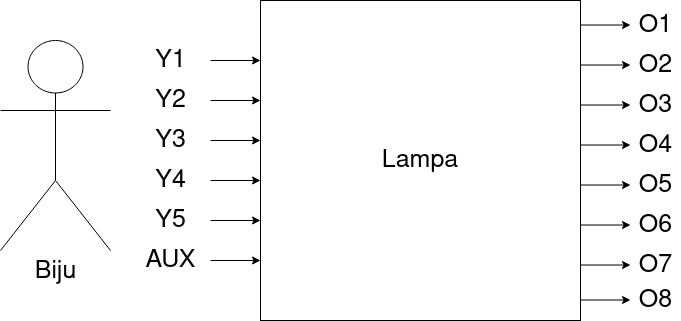

The diagram above was exported from draw.io. Its source (the exported page's mxGraphModel, read from the mxfile embedded in the PNG):
<mxGraphModel dx="1369" dy="748" grid="1" gridSize="10" guides="1" tooltips="1" connect="1" arrows="1" fold="1" page="1" pageScale="1" pageWidth="827" pageHeight="583" math="0" shadow="0">
  <root>
    <mxCell id="0" />
    <mxCell id="1" parent="0" />
    <mxCell id="F5pb_dX5sX04LWdnTJJY-2" value="Lampa" style="whiteSpace=wrap;html=1;aspect=fixed;fontSize=25;fontStyle=0" vertex="1" parent="1">
      <mxGeometry x="280" y="132" width="320" height="320" as="geometry" />
    </mxCell>
    <mxCell id="F5pb_dX5sX04LWdnTJJY-3" value="" style="endArrow=classic;html=1;rounded=0;fontSize=25;fontStyle=0" edge="1" parent="1">
      <mxGeometry width="50" height="50" relative="1" as="geometry">
        <mxPoint x="230" y="192" as="sourcePoint" />
        <mxPoint x="280" y="192" as="targetPoint" />
      </mxGeometry>
    </mxCell>
    <mxCell id="F5pb_dX5sX04LWdnTJJY-4" value="Y1" style="text;html=1;align=center;verticalAlign=middle;resizable=0;points=[];autosize=1;strokeColor=none;fillColor=none;fontSize=25;fontStyle=0" vertex="1" parent="1">
      <mxGeometry x="165" y="172" width="50" height="40" as="geometry" />
    </mxCell>
    <mxCell id="F5pb_dX5sX04LWdnTJJY-5" value="" style="endArrow=classic;html=1;rounded=0;fontSize=25;fontStyle=0" edge="1" parent="1">
      <mxGeometry width="50" height="50" relative="1" as="geometry">
        <mxPoint x="230" y="232" as="sourcePoint" />
        <mxPoint x="280" y="232" as="targetPoint" />
      </mxGeometry>
    </mxCell>
    <mxCell id="F5pb_dX5sX04LWdnTJJY-6" value="Y2" style="text;html=1;align=center;verticalAlign=middle;resizable=0;points=[];autosize=1;strokeColor=none;fillColor=none;fontSize=25;fontStyle=0" vertex="1" parent="1">
      <mxGeometry x="165" y="212" width="50" height="40" as="geometry" />
    </mxCell>
    <mxCell id="F5pb_dX5sX04LWdnTJJY-7" value="" style="endArrow=classic;html=1;rounded=0;fontSize=25;fontStyle=0" edge="1" parent="1">
      <mxGeometry width="50" height="50" relative="1" as="geometry">
        <mxPoint x="230" y="272" as="sourcePoint" />
        <mxPoint x="280" y="272" as="targetPoint" />
      </mxGeometry>
    </mxCell>
    <mxCell id="F5pb_dX5sX04LWdnTJJY-8" value="Y3" style="text;html=1;align=center;verticalAlign=middle;resizable=0;points=[];autosize=1;strokeColor=none;fillColor=none;fontSize=25;fontStyle=0" vertex="1" parent="1">
      <mxGeometry x="165" y="252" width="50" height="40" as="geometry" />
    </mxCell>
    <mxCell id="F5pb_dX5sX04LWdnTJJY-9" value="" style="endArrow=classic;html=1;rounded=0;fontSize=25;fontStyle=0" edge="1" parent="1">
      <mxGeometry width="50" height="50" relative="1" as="geometry">
        <mxPoint x="230" y="312" as="sourcePoint" />
        <mxPoint x="280" y="312" as="targetPoint" />
      </mxGeometry>
    </mxCell>
    <mxCell id="F5pb_dX5sX04LWdnTJJY-10" value="Y4" style="text;html=1;align=center;verticalAlign=middle;resizable=0;points=[];autosize=1;strokeColor=none;fillColor=none;fontSize=25;fontStyle=0" vertex="1" parent="1">
      <mxGeometry x="165" y="292" width="50" height="40" as="geometry" />
    </mxCell>
    <mxCell id="F5pb_dX5sX04LWdnTJJY-11" value="" style="endArrow=classic;html=1;rounded=0;fontSize=25;fontStyle=0" edge="1" parent="1">
      <mxGeometry width="50" height="50" relative="1" as="geometry">
        <mxPoint x="230" y="352" as="sourcePoint" />
        <mxPoint x="280" y="352" as="targetPoint" />
      </mxGeometry>
    </mxCell>
    <mxCell id="F5pb_dX5sX04LWdnTJJY-12" value="Y5" style="text;html=1;align=center;verticalAlign=middle;resizable=0;points=[];autosize=1;strokeColor=none;fillColor=none;fontSize=25;fontStyle=0" vertex="1" parent="1">
      <mxGeometry x="165" y="332" width="50" height="40" as="geometry" />
    </mxCell>
    <mxCell id="F5pb_dX5sX04LWdnTJJY-13" value="" style="endArrow=classic;html=1;rounded=0;fontSize=25;fontStyle=0" edge="1" parent="1">
      <mxGeometry width="50" height="50" relative="1" as="geometry">
        <mxPoint x="230" y="392" as="sourcePoint" />
        <mxPoint x="280" y="392" as="targetPoint" />
      </mxGeometry>
    </mxCell>
    <mxCell id="F5pb_dX5sX04LWdnTJJY-14" value="AUX" style="text;html=1;align=center;verticalAlign=middle;resizable=0;points=[];autosize=1;strokeColor=none;fillColor=none;fontSize=25;fontStyle=0" vertex="1" parent="1">
      <mxGeometry x="155" y="372" width="70" height="40" as="geometry" />
    </mxCell>
    <mxCell id="F5pb_dX5sX04LWdnTJJY-19" value="" style="endArrow=classic;html=1;rounded=0;fontSize=25;fontStyle=0" edge="1" parent="1">
      <mxGeometry width="50" height="50" relative="1" as="geometry">
        <mxPoint x="600" y="156.52" as="sourcePoint" />
        <mxPoint x="650" y="156.52" as="targetPoint" />
      </mxGeometry>
    </mxCell>
    <mxCell id="F5pb_dX5sX04LWdnTJJY-20" value="" style="endArrow=classic;html=1;rounded=0;fontSize=25;fontStyle=0" edge="1" parent="1">
      <mxGeometry width="50" height="50" relative="1" as="geometry">
        <mxPoint x="600" y="196.52" as="sourcePoint" />
        <mxPoint x="650" y="196.52" as="targetPoint" />
      </mxGeometry>
    </mxCell>
    <mxCell id="F5pb_dX5sX04LWdnTJJY-21" value="" style="endArrow=classic;html=1;rounded=0;fontSize=25;fontStyle=0" edge="1" parent="1">
      <mxGeometry width="50" height="50" relative="1" as="geometry">
        <mxPoint x="600" y="236.52" as="sourcePoint" />
        <mxPoint x="650" y="236.52" as="targetPoint" />
      </mxGeometry>
    </mxCell>
    <mxCell id="F5pb_dX5sX04LWdnTJJY-22" value="" style="endArrow=classic;html=1;rounded=0;fontSize=25;fontStyle=0" edge="1" parent="1">
      <mxGeometry width="50" height="50" relative="1" as="geometry">
        <mxPoint x="600" y="276.52" as="sourcePoint" />
        <mxPoint x="650" y="276.52" as="targetPoint" />
      </mxGeometry>
    </mxCell>
    <mxCell id="F5pb_dX5sX04LWdnTJJY-23" value="" style="endArrow=classic;html=1;rounded=0;fontSize=25;fontStyle=0" edge="1" parent="1">
      <mxGeometry width="50" height="50" relative="1" as="geometry">
        <mxPoint x="600" y="316.52" as="sourcePoint" />
        <mxPoint x="650" y="316.52" as="targetPoint" />
      </mxGeometry>
    </mxCell>
    <mxCell id="F5pb_dX5sX04LWdnTJJY-24" value="" style="endArrow=classic;html=1;rounded=0;fontSize=25;fontStyle=0" edge="1" parent="1">
      <mxGeometry width="50" height="50" relative="1" as="geometry">
        <mxPoint x="600" y="356.52" as="sourcePoint" />
        <mxPoint x="650" y="356.52" as="targetPoint" />
      </mxGeometry>
    </mxCell>
    <mxCell id="F5pb_dX5sX04LWdnTJJY-25" value="" style="endArrow=classic;html=1;rounded=0;fontSize=25;fontStyle=0" edge="1" parent="1">
      <mxGeometry width="50" height="50" relative="1" as="geometry">
        <mxPoint x="600" y="396.52" as="sourcePoint" />
        <mxPoint x="650" y="396.52" as="targetPoint" />
      </mxGeometry>
    </mxCell>
    <mxCell id="F5pb_dX5sX04LWdnTJJY-27" value="O1" style="text;html=1;align=center;verticalAlign=middle;resizable=0;points=[];autosize=1;strokeColor=none;fillColor=none;fontSize=25;fontStyle=0" vertex="1" parent="1">
      <mxGeometry x="650" y="137" width="50" height="40" as="geometry" />
    </mxCell>
    <mxCell id="F5pb_dX5sX04LWdnTJJY-28" value="O2" style="text;html=1;align=center;verticalAlign=middle;resizable=0;points=[];autosize=1;strokeColor=none;fillColor=none;fontSize=25;fontStyle=0" vertex="1" parent="1">
      <mxGeometry x="650" y="177" width="50" height="40" as="geometry" />
    </mxCell>
    <mxCell id="F5pb_dX5sX04LWdnTJJY-29" value="O3" style="text;html=1;align=center;verticalAlign=middle;resizable=0;points=[];autosize=1;strokeColor=none;fillColor=none;fontSize=25;fontStyle=0" vertex="1" parent="1">
      <mxGeometry x="650" y="217" width="50" height="40" as="geometry" />
    </mxCell>
    <mxCell id="F5pb_dX5sX04LWdnTJJY-30" value="O4" style="text;html=1;align=center;verticalAlign=middle;resizable=0;points=[];autosize=1;strokeColor=none;fillColor=none;fontSize=25;fontStyle=0" vertex="1" parent="1">
      <mxGeometry x="650" y="257" width="50" height="40" as="geometry" />
    </mxCell>
    <mxCell id="F5pb_dX5sX04LWdnTJJY-31" value="O5" style="text;html=1;align=center;verticalAlign=middle;resizable=0;points=[];autosize=1;strokeColor=none;fillColor=none;fontSize=25;fontStyle=0" vertex="1" parent="1">
      <mxGeometry x="650" y="297" width="50" height="40" as="geometry" />
    </mxCell>
    <mxCell id="F5pb_dX5sX04LWdnTJJY-32" value="O6" style="text;html=1;align=center;verticalAlign=middle;resizable=0;points=[];autosize=1;strokeColor=none;fillColor=none;fontSize=25;fontStyle=0" vertex="1" parent="1">
      <mxGeometry x="650" y="337" width="50" height="40" as="geometry" />
    </mxCell>
    <mxCell id="F5pb_dX5sX04LWdnTJJY-33" value="O7" style="text;html=1;align=center;verticalAlign=middle;resizable=0;points=[];autosize=1;strokeColor=none;fillColor=none;fontSize=25;fontStyle=0" vertex="1" parent="1">
      <mxGeometry x="650" y="377" width="50" height="40" as="geometry" />
    </mxCell>
    <mxCell id="F5pb_dX5sX04LWdnTJJY-34" value="Biju" style="shape=umlActor;verticalLabelPosition=bottom;verticalAlign=top;html=1;outlineConnect=0;fontSize=25;fontStyle=0" vertex="1" parent="1">
      <mxGeometry x="20" y="172" width="110" height="210" as="geometry" />
    </mxCell>
    <mxCell id="F5pb_dX5sX04LWdnTJJY-35" value="" style="endArrow=classic;html=1;rounded=0;fontSize=25;fontStyle=0" edge="1" parent="1">
      <mxGeometry width="50" height="50" relative="1" as="geometry">
        <mxPoint x="600" y="431.52" as="sourcePoint" />
        <mxPoint x="650" y="431.52" as="targetPoint" />
      </mxGeometry>
    </mxCell>
    <mxCell id="F5pb_dX5sX04LWdnTJJY-36" value="O8" style="text;html=1;align=center;verticalAlign=middle;resizable=0;points=[];autosize=1;strokeColor=none;fillColor=none;fontSize=25;fontStyle=0" vertex="1" parent="1">
      <mxGeometry x="650" y="412" width="50" height="40" as="geometry" />
    </mxCell>
  </root>
</mxGraphModel>